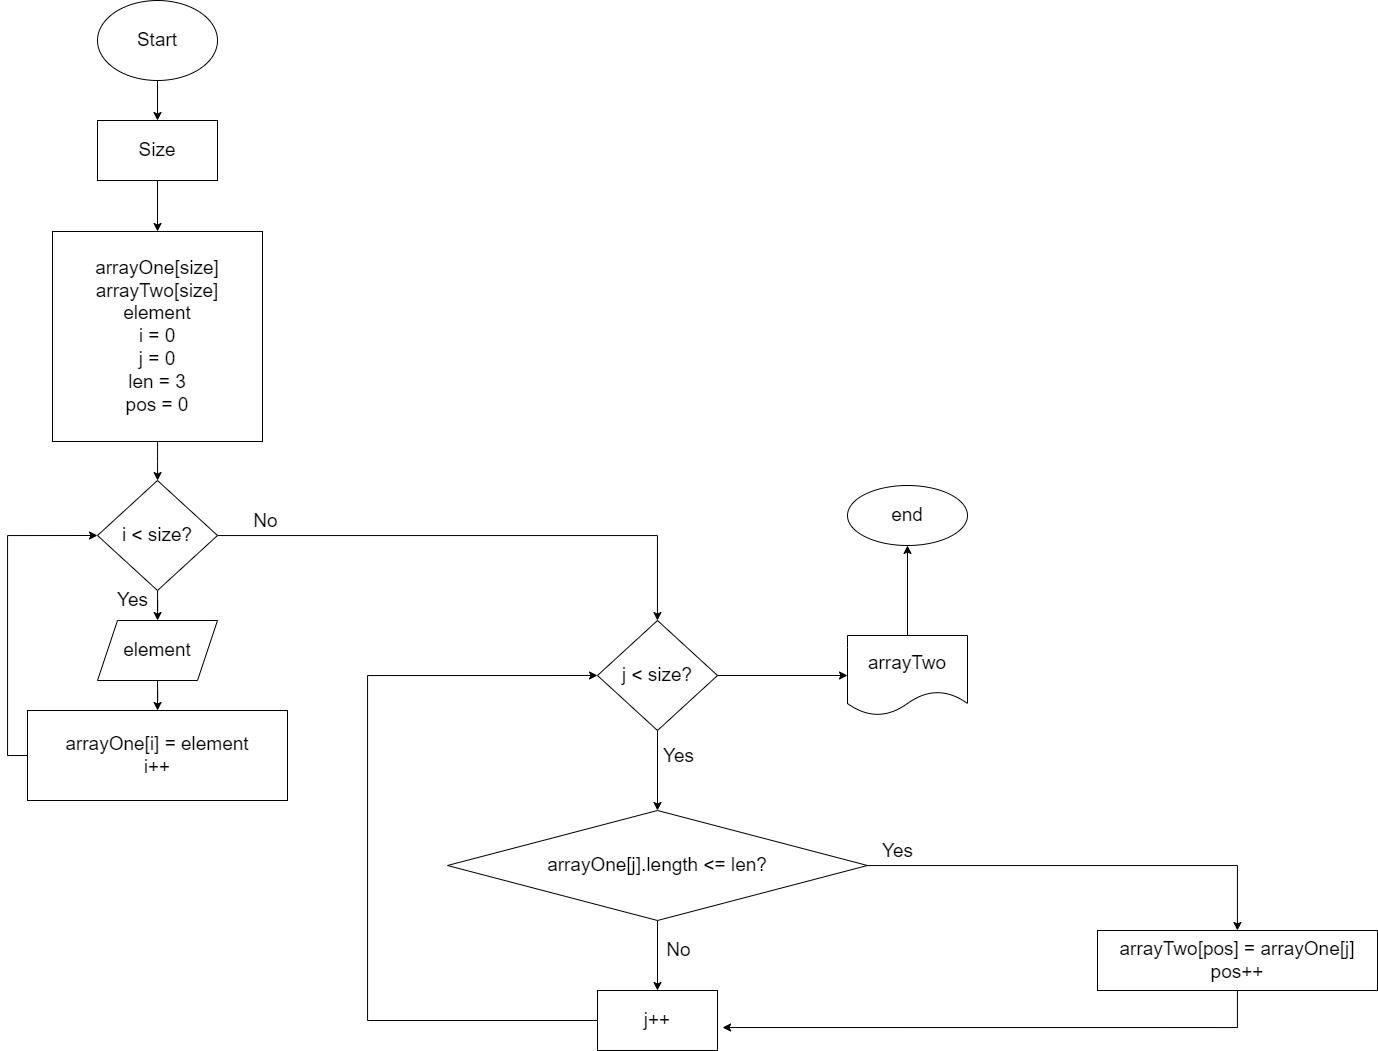

The diagram above was exported from draw.io. Its source (the exported page's mxGraphModel, read from the mxfile embedded in the PNG):
<mxGraphModel dx="1673" dy="928" grid="1" gridSize="10" guides="1" tooltips="1" connect="1" arrows="1" fold="1" page="1" pageScale="1" pageWidth="1654" pageHeight="1169" math="0" shadow="0">
  <root>
    <mxCell id="0" />
    <mxCell id="1" parent="0" />
    <mxCell id="0M0VyZk-Rg-xVv86WvSP-5" style="edgeStyle=orthogonalEdgeStyle;rounded=0;orthogonalLoop=1;jettySize=auto;html=1;entryX=0.5;entryY=0;entryDx=0;entryDy=0;fontSize=19;" edge="1" parent="1" source="0M0VyZk-Rg-xVv86WvSP-1" target="0M0VyZk-Rg-xVv86WvSP-4">
      <mxGeometry relative="1" as="geometry" />
    </mxCell>
    <mxCell id="0M0VyZk-Rg-xVv86WvSP-1" value="&lt;font style=&quot;font-size: 19px;&quot;&gt;Start&lt;/font&gt;" style="ellipse;whiteSpace=wrap;html=1;" vertex="1" parent="1">
      <mxGeometry x="340" y="10" width="120" height="80" as="geometry" />
    </mxCell>
    <mxCell id="0M0VyZk-Rg-xVv86WvSP-7" style="edgeStyle=orthogonalEdgeStyle;rounded=0;orthogonalLoop=1;jettySize=auto;html=1;entryX=0.5;entryY=0;entryDx=0;entryDy=0;fontSize=19;" edge="1" parent="1" source="0M0VyZk-Rg-xVv86WvSP-4" target="0M0VyZk-Rg-xVv86WvSP-6">
      <mxGeometry relative="1" as="geometry" />
    </mxCell>
    <mxCell id="0M0VyZk-Rg-xVv86WvSP-4" value="Size" style="whiteSpace=wrap;html=1;fontSize=19;" vertex="1" parent="1">
      <mxGeometry x="340" y="130" width="120" height="60" as="geometry" />
    </mxCell>
    <mxCell id="0M0VyZk-Rg-xVv86WvSP-9" value="" style="edgeStyle=orthogonalEdgeStyle;rounded=0;orthogonalLoop=1;jettySize=auto;html=1;fontSize=19;" edge="1" parent="1" source="0M0VyZk-Rg-xVv86WvSP-6" target="0M0VyZk-Rg-xVv86WvSP-8">
      <mxGeometry relative="1" as="geometry" />
    </mxCell>
    <mxCell id="0M0VyZk-Rg-xVv86WvSP-6" value="arrayOne[size]&lt;br&gt;arrayTwo[size]&lt;br&gt;element&lt;br&gt;i = 0&lt;br&gt;j = 0&lt;br&gt;len = 3&lt;br&gt;pos = 0" style="whiteSpace=wrap;html=1;aspect=fixed;fontSize=19;" vertex="1" parent="1">
      <mxGeometry x="295" y="241" width="210" height="210" as="geometry" />
    </mxCell>
    <mxCell id="0M0VyZk-Rg-xVv86WvSP-11" value="" style="edgeStyle=orthogonalEdgeStyle;rounded=0;orthogonalLoop=1;jettySize=auto;html=1;fontSize=19;" edge="1" parent="1" source="0M0VyZk-Rg-xVv86WvSP-8" target="0M0VyZk-Rg-xVv86WvSP-10">
      <mxGeometry relative="1" as="geometry" />
    </mxCell>
    <mxCell id="0M0VyZk-Rg-xVv86WvSP-18" value="" style="edgeStyle=orthogonalEdgeStyle;rounded=0;orthogonalLoop=1;jettySize=auto;html=1;fontSize=19;" edge="1" parent="1" source="0M0VyZk-Rg-xVv86WvSP-8" target="0M0VyZk-Rg-xVv86WvSP-17">
      <mxGeometry relative="1" as="geometry" />
    </mxCell>
    <mxCell id="0M0VyZk-Rg-xVv86WvSP-19" value="No" style="edgeLabel;html=1;align=center;verticalAlign=middle;resizable=0;points=[];fontSize=19;" vertex="1" connectable="0" parent="0M0VyZk-Rg-xVv86WvSP-18">
      <mxGeometry x="-0.8202" y="2" relative="1" as="geometry">
        <mxPoint y="-13" as="offset" />
      </mxGeometry>
    </mxCell>
    <mxCell id="0M0VyZk-Rg-xVv86WvSP-8" value="i &amp;lt; size?" style="rhombus;whiteSpace=wrap;html=1;fontSize=19;" vertex="1" parent="1">
      <mxGeometry x="340" y="490" width="120" height="110" as="geometry" />
    </mxCell>
    <mxCell id="0M0VyZk-Rg-xVv86WvSP-14" value="" style="edgeStyle=orthogonalEdgeStyle;rounded=0;orthogonalLoop=1;jettySize=auto;html=1;fontSize=19;" edge="1" parent="1" source="0M0VyZk-Rg-xVv86WvSP-10" target="0M0VyZk-Rg-xVv86WvSP-12">
      <mxGeometry relative="1" as="geometry" />
    </mxCell>
    <mxCell id="0M0VyZk-Rg-xVv86WvSP-10" value="element" style="shape=parallelogram;perimeter=parallelogramPerimeter;whiteSpace=wrap;html=1;fixedSize=1;fontSize=19;" vertex="1" parent="1">
      <mxGeometry x="340" y="630" width="120" height="60" as="geometry" />
    </mxCell>
    <mxCell id="0M0VyZk-Rg-xVv86WvSP-15" style="edgeStyle=orthogonalEdgeStyle;rounded=0;orthogonalLoop=1;jettySize=auto;html=1;exitX=0;exitY=0.5;exitDx=0;exitDy=0;entryX=0;entryY=0.5;entryDx=0;entryDy=0;fontSize=19;" edge="1" parent="1" source="0M0VyZk-Rg-xVv86WvSP-12" target="0M0VyZk-Rg-xVv86WvSP-8">
      <mxGeometry relative="1" as="geometry" />
    </mxCell>
    <mxCell id="0M0VyZk-Rg-xVv86WvSP-12" value="arrayOne[i] = element&lt;br&gt;i++" style="whiteSpace=wrap;html=1;fontSize=19;" vertex="1" parent="1">
      <mxGeometry x="270" y="720" width="260" height="90" as="geometry" />
    </mxCell>
    <mxCell id="0M0VyZk-Rg-xVv86WvSP-16" value="Yes" style="text;html=1;align=center;verticalAlign=middle;resizable=0;points=[];autosize=1;strokeColor=none;fillColor=none;fontSize=19;" vertex="1" parent="1">
      <mxGeometry x="350" y="590" width="50" height="40" as="geometry" />
    </mxCell>
    <mxCell id="0M0VyZk-Rg-xVv86WvSP-23" value="" style="edgeStyle=orthogonalEdgeStyle;rounded=0;orthogonalLoop=1;jettySize=auto;html=1;fontSize=19;" edge="1" parent="1" source="0M0VyZk-Rg-xVv86WvSP-17" target="0M0VyZk-Rg-xVv86WvSP-22">
      <mxGeometry relative="1" as="geometry" />
    </mxCell>
    <mxCell id="0M0VyZk-Rg-xVv86WvSP-24" value="Yes" style="edgeLabel;html=1;align=center;verticalAlign=middle;resizable=0;points=[];fontSize=19;" vertex="1" connectable="0" parent="0M0VyZk-Rg-xVv86WvSP-23">
      <mxGeometry x="0.25" y="-1" relative="1" as="geometry">
        <mxPoint x="21" y="-25" as="offset" />
      </mxGeometry>
    </mxCell>
    <mxCell id="0M0VyZk-Rg-xVv86WvSP-37" style="edgeStyle=orthogonalEdgeStyle;rounded=0;orthogonalLoop=1;jettySize=auto;html=1;exitX=1;exitY=0.5;exitDx=0;exitDy=0;entryX=0;entryY=0.5;entryDx=0;entryDy=0;fontSize=19;" edge="1" parent="1" source="0M0VyZk-Rg-xVv86WvSP-17" target="0M0VyZk-Rg-xVv86WvSP-34">
      <mxGeometry relative="1" as="geometry" />
    </mxCell>
    <mxCell id="0M0VyZk-Rg-xVv86WvSP-17" value="j &amp;lt; size?" style="rhombus;whiteSpace=wrap;html=1;fontSize=19;" vertex="1" parent="1">
      <mxGeometry x="840" y="630" width="120" height="110" as="geometry" />
    </mxCell>
    <mxCell id="0M0VyZk-Rg-xVv86WvSP-27" value="" style="edgeStyle=orthogonalEdgeStyle;rounded=0;orthogonalLoop=1;jettySize=auto;html=1;fontSize=19;" edge="1" parent="1" source="0M0VyZk-Rg-xVv86WvSP-22" target="0M0VyZk-Rg-xVv86WvSP-26">
      <mxGeometry relative="1" as="geometry" />
    </mxCell>
    <mxCell id="0M0VyZk-Rg-xVv86WvSP-28" value="No" style="edgeLabel;html=1;align=center;verticalAlign=middle;resizable=0;points=[];fontSize=19;" vertex="1" connectable="0" parent="0M0VyZk-Rg-xVv86WvSP-27">
      <mxGeometry x="-0.2889" y="3" relative="1" as="geometry">
        <mxPoint x="17" y="5" as="offset" />
      </mxGeometry>
    </mxCell>
    <mxCell id="0M0VyZk-Rg-xVv86WvSP-30" value="" style="edgeStyle=orthogonalEdgeStyle;rounded=0;orthogonalLoop=1;jettySize=auto;html=1;fontSize=19;" edge="1" parent="1" source="0M0VyZk-Rg-xVv86WvSP-22" target="0M0VyZk-Rg-xVv86WvSP-29">
      <mxGeometry relative="1" as="geometry" />
    </mxCell>
    <mxCell id="0M0VyZk-Rg-xVv86WvSP-32" value="Yes" style="edgeLabel;html=1;align=center;verticalAlign=middle;resizable=0;points=[];fontSize=19;" vertex="1" connectable="0" parent="0M0VyZk-Rg-xVv86WvSP-30">
      <mxGeometry x="-0.8437" y="-4" relative="1" as="geometry">
        <mxPoint x="-4" y="-19" as="offset" />
      </mxGeometry>
    </mxCell>
    <mxCell id="0M0VyZk-Rg-xVv86WvSP-22" value="arrayOne[j].length &amp;lt;= len?" style="rhombus;whiteSpace=wrap;html=1;fontSize=19;" vertex="1" parent="1">
      <mxGeometry x="690" y="820" width="420" height="110" as="geometry" />
    </mxCell>
    <mxCell id="0M0VyZk-Rg-xVv86WvSP-33" style="edgeStyle=orthogonalEdgeStyle;rounded=0;orthogonalLoop=1;jettySize=auto;html=1;fontSize=19;entryX=0;entryY=0.5;entryDx=0;entryDy=0;" edge="1" parent="1" source="0M0VyZk-Rg-xVv86WvSP-26" target="0M0VyZk-Rg-xVv86WvSP-17">
      <mxGeometry relative="1" as="geometry">
        <mxPoint x="590" y="800" as="targetPoint" />
        <Array as="points">
          <mxPoint x="610" y="1030" />
          <mxPoint x="610" y="685" />
        </Array>
      </mxGeometry>
    </mxCell>
    <mxCell id="0M0VyZk-Rg-xVv86WvSP-26" value="j++" style="whiteSpace=wrap;html=1;fontSize=19;" vertex="1" parent="1">
      <mxGeometry x="840" y="1000" width="120" height="60" as="geometry" />
    </mxCell>
    <mxCell id="0M0VyZk-Rg-xVv86WvSP-31" style="edgeStyle=orthogonalEdgeStyle;rounded=0;orthogonalLoop=1;jettySize=auto;html=1;entryX=1.042;entryY=0.617;entryDx=0;entryDy=0;entryPerimeter=0;fontSize=19;" edge="1" parent="1" source="0M0VyZk-Rg-xVv86WvSP-29" target="0M0VyZk-Rg-xVv86WvSP-26">
      <mxGeometry relative="1" as="geometry">
        <Array as="points">
          <mxPoint x="1480" y="1037" />
        </Array>
      </mxGeometry>
    </mxCell>
    <mxCell id="0M0VyZk-Rg-xVv86WvSP-29" value="arrayTwo[pos] = arrayOne[j]&lt;br&gt;pos++" style="whiteSpace=wrap;html=1;fontSize=19;" vertex="1" parent="1">
      <mxGeometry x="1340" y="940" width="280" height="60" as="geometry" />
    </mxCell>
    <mxCell id="0M0VyZk-Rg-xVv86WvSP-41" value="" style="edgeStyle=orthogonalEdgeStyle;rounded=0;orthogonalLoop=1;jettySize=auto;html=1;fontSize=19;" edge="1" parent="1" source="0M0VyZk-Rg-xVv86WvSP-34" target="0M0VyZk-Rg-xVv86WvSP-40">
      <mxGeometry relative="1" as="geometry" />
    </mxCell>
    <mxCell id="0M0VyZk-Rg-xVv86WvSP-34" value="arrayTwo" style="shape=document;whiteSpace=wrap;html=1;boundedLbl=1;fontSize=19;" vertex="1" parent="1">
      <mxGeometry x="1090" y="645" width="120" height="80" as="geometry" />
    </mxCell>
    <mxCell id="0M0VyZk-Rg-xVv86WvSP-40" value="end" style="ellipse;whiteSpace=wrap;html=1;fontSize=19;" vertex="1" parent="1">
      <mxGeometry x="1090" y="495" width="120" height="60" as="geometry" />
    </mxCell>
  </root>
</mxGraphModel>